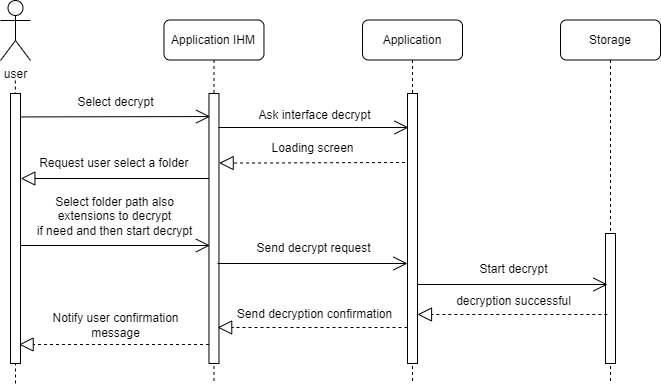

The diagram above was exported from draw.io. Its source (the exported page's mxGraphModel, read from the mxfile embedded in the PNG):
<mxGraphModel dx="743" dy="353" grid="1" gridSize="10" guides="1" tooltips="1" connect="1" arrows="1" fold="1" page="1" pageScale="1" pageWidth="413" pageHeight="291" math="0" shadow="0">
  <root>
    <mxCell id="0" />
    <mxCell id="1" parent="0" />
    <mxCell id="Uav2jxdxGxffhdgECmSP-1" value="&lt;span style=&quot;&quot;&gt;Application IHM&lt;/span&gt;" style="shape=umlLifeline;perimeter=lifelinePerimeter;whiteSpace=wrap;html=1;container=0;collapsible=0;recursiveResize=0;outlineConnect=0;rounded=1;labelBackgroundColor=none;" parent="1" vertex="1">
      <mxGeometry x="326.46" y="86.5" width="100" height="363.5" as="geometry" />
    </mxCell>
    <mxCell id="Uav2jxdxGxffhdgECmSP-2" value="user" style="shape=umlActor;verticalLabelPosition=bottom;verticalAlign=top;html=1;rounded=1;labelBackgroundColor=none;" parent="1" vertex="1">
      <mxGeometry x="163" y="67" width="30" height="60" as="geometry" />
    </mxCell>
    <mxCell id="Uav2jxdxGxffhdgECmSP-3" value="&lt;span style=&quot;&quot;&gt;Application&lt;/span&gt;" style="shape=umlLifeline;perimeter=lifelinePerimeter;whiteSpace=wrap;html=1;container=0;collapsible=0;recursiveResize=0;outlineConnect=0;rounded=1;labelBackgroundColor=none;" parent="1" vertex="1">
      <mxGeometry x="525" y="86.5" width="100" height="363.5" as="geometry" />
    </mxCell>
    <mxCell id="Uav2jxdxGxffhdgECmSP-4" value="&lt;span style=&quot;&quot;&gt;Storage&lt;/span&gt;" style="shape=umlLifeline;perimeter=lifelinePerimeter;whiteSpace=wrap;html=1;container=0;collapsible=0;recursiveResize=0;outlineConnect=0;rounded=1;labelBackgroundColor=none;" parent="1" vertex="1">
      <mxGeometry x="723" y="86.5" width="100" height="363.5" as="geometry" />
    </mxCell>
    <mxCell id="Uav2jxdxGxffhdgECmSP-5" value="" style="endArrow=none;dashed=1;html=1;rounded=1;labelBackgroundColor=none;fontColor=default;" parent="1" edge="1">
      <mxGeometry width="50" height="50" relative="1" as="geometry">
        <mxPoint x="178" y="450" as="sourcePoint" />
        <mxPoint x="177.86493506493503" y="147" as="targetPoint" />
      </mxGeometry>
    </mxCell>
    <mxCell id="Uav2jxdxGxffhdgECmSP-6" value="" style="html=1;points=[];perimeter=orthogonalPerimeter;rounded=0;glass=0;labelBackgroundColor=none;fillStyle=auto;" parent="1" vertex="1">
      <mxGeometry x="173" y="160" width="10" height="270" as="geometry" />
    </mxCell>
    <mxCell id="Uav2jxdxGxffhdgECmSP-7" value="" style="html=1;points=[];perimeter=orthogonalPerimeter;rounded=0;glass=0;labelBackgroundColor=none;fillStyle=auto;" parent="1" vertex="1">
      <mxGeometry x="371.46" y="160" width="10" height="270" as="geometry" />
    </mxCell>
    <mxCell id="Uav2jxdxGxffhdgECmSP-8" value="" style="html=1;points=[];perimeter=orthogonalPerimeter;rounded=0;glass=0;labelBackgroundColor=none;fillStyle=auto;" parent="1" vertex="1">
      <mxGeometry x="570" y="160" width="10" height="270" as="geometry" />
    </mxCell>
    <mxCell id="Uav2jxdxGxffhdgECmSP-9" value="" style="html=1;points=[];perimeter=orthogonalPerimeter;rounded=0;glass=0;labelBackgroundColor=none;fillStyle=auto;" parent="1" vertex="1">
      <mxGeometry x="768" y="300" width="10" height="130" as="geometry" />
    </mxCell>
    <mxCell id="Uav2jxdxGxffhdgECmSP-10" value="Select decrypt" style="text;html=1;align=center;verticalAlign=middle;resizable=0;points=[];autosize=1;strokeColor=none;fillColor=none;rounded=1;labelBackgroundColor=none;" parent="1" vertex="1">
      <mxGeometry x="228.09" y="154" width="100" height="30" as="geometry" />
    </mxCell>
    <mxCell id="Uav2jxdxGxffhdgECmSP-11" value="" style="endArrow=open;endFill=1;endSize=12;html=1;rounded=1;entryX=0.071;entryY=0.165;entryDx=0;entryDy=0;entryPerimeter=0;labelBackgroundColor=none;fontColor=default;" parent="1" edge="1">
      <mxGeometry width="160" relative="1" as="geometry">
        <mxPoint x="183.5" y="183.42999999999984" as="sourcePoint" />
        <mxPoint x="372.66999999999985" y="183.04999999999984" as="targetPoint" />
      </mxGeometry>
    </mxCell>
    <mxCell id="Uav2jxdxGxffhdgECmSP-12" value="Ask interface decrypt" style="text;html=1;align=center;verticalAlign=middle;resizable=0;points=[];autosize=1;strokeColor=none;fillColor=none;rounded=1;labelBackgroundColor=none;" parent="1" vertex="1">
      <mxGeometry x="407" y="167" width="140" height="30" as="geometry" />
    </mxCell>
    <mxCell id="Uav2jxdxGxffhdgECmSP-13" value="" style="endArrow=open;endFill=1;endSize=12;html=1;rounded=1;labelBackgroundColor=none;fontColor=default;" parent="1" edge="1">
      <mxGeometry width="160" relative="1" as="geometry">
        <mxPoint x="381" y="194" as="sourcePoint" />
        <mxPoint x="571" y="194" as="targetPoint" />
      </mxGeometry>
    </mxCell>
    <mxCell id="Uav2jxdxGxffhdgECmSP-14" value="Select folder path also &lt;br&gt;extensions to decrypt&lt;br&gt;if need and then start decrypt" style="text;html=1;align=center;verticalAlign=middle;resizable=0;points=[];autosize=1;strokeColor=none;fillColor=none;rounded=1;labelBackgroundColor=none;" parent="1" vertex="1">
      <mxGeometry x="187.41" y="253" width="180" height="60" as="geometry" />
    </mxCell>
    <mxCell id="Uav2jxdxGxffhdgECmSP-15" value="" style="endArrow=open;endFill=1;endSize=12;html=1;rounded=1;labelBackgroundColor=none;fontColor=default;" parent="1" edge="1">
      <mxGeometry x="326.46" y="86.5" width="160" relative="1" as="geometry">
        <mxPoint x="182.42000000000007" y="312" as="sourcePoint" />
        <mxPoint x="372.4200000000001" y="312" as="targetPoint" />
      </mxGeometry>
    </mxCell>
    <mxCell id="Uav2jxdxGxffhdgECmSP-16" value="Send decrypt&amp;nbsp;request" style="text;html=1;align=center;verticalAlign=middle;resizable=0;points=[];autosize=1;strokeColor=none;fillColor=none;rounded=1;labelBackgroundColor=none;" parent="1" vertex="1">
      <mxGeometry x="406.36" y="300" width="140" height="30" as="geometry" />
    </mxCell>
    <mxCell id="Uav2jxdxGxffhdgECmSP-17" value="" style="endArrow=open;endFill=1;endSize=12;html=1;rounded=1;labelBackgroundColor=none;fontColor=default;" parent="1" edge="1">
      <mxGeometry width="160" relative="1" as="geometry">
        <mxPoint x="380" y="330" as="sourcePoint" />
        <mxPoint x="570" y="330" as="targetPoint" />
      </mxGeometry>
    </mxCell>
    <mxCell id="Uav2jxdxGxffhdgECmSP-18" value="Loading screen" style="text;html=1;align=center;verticalAlign=middle;resizable=0;points=[];autosize=1;strokeColor=none;fillColor=none;rounded=1;labelBackgroundColor=none;" parent="1" vertex="1">
      <mxGeometry x="419.77000000000004" y="200" width="110" height="30" as="geometry" />
    </mxCell>
    <mxCell id="Uav2jxdxGxffhdgECmSP-19" value="" style="endArrow=block;dashed=1;endFill=0;endSize=12;html=1;rounded=1;exitX=-0.211;exitY=0.186;exitDx=0;exitDy=0;exitPerimeter=0;labelBackgroundColor=none;fontColor=default;" parent="1" edge="1">
      <mxGeometry width="160" relative="1" as="geometry">
        <mxPoint x="567.55" y="228.99800000000005" as="sourcePoint" />
        <mxPoint x="381.65999999999985" y="229.59000000000003" as="targetPoint" />
      </mxGeometry>
    </mxCell>
    <mxCell id="Uav2jxdxGxffhdgECmSP-20" value="Request user select a folder&amp;nbsp;" style="text;html=1;align=center;verticalAlign=middle;resizable=0;points=[];autosize=1;strokeColor=none;fillColor=none;rounded=1;labelBackgroundColor=none;" parent="1" vertex="1">
      <mxGeometry x="188.09000000000003" y="215" width="180" height="30" as="geometry" />
    </mxCell>
    <mxCell id="Uav2jxdxGxffhdgECmSP-21" value="" style="endArrow=block;endFill=0;endSize=12;html=1;rounded=1;labelBackgroundColor=none;fontColor=default;" parent="1" edge="1">
      <mxGeometry width="160" relative="1" as="geometry">
        <mxPoint x="371.5" y="245.0000000000001" as="sourcePoint" />
        <mxPoint x="183.3266666666666" y="245.0000000000001" as="targetPoint" />
      </mxGeometry>
    </mxCell>
    <mxCell id="Uav2jxdxGxffhdgECmSP-22" value="Start decrypt" style="text;html=1;align=center;verticalAlign=middle;resizable=0;points=[];autosize=1;strokeColor=none;fillColor=none;rounded=1;labelBackgroundColor=none;" parent="1" vertex="1">
      <mxGeometry x="631.36" y="321" width="90" height="30" as="geometry" />
    </mxCell>
    <mxCell id="Uav2jxdxGxffhdgECmSP-23" value="" style="endArrow=open;endFill=1;endSize=12;html=1;rounded=1;labelBackgroundColor=none;fontColor=default;" parent="1" edge="1">
      <mxGeometry width="160" relative="1" as="geometry">
        <mxPoint x="580" y="351" as="sourcePoint" />
        <mxPoint x="770" y="351" as="targetPoint" />
      </mxGeometry>
    </mxCell>
    <mxCell id="Uav2jxdxGxffhdgECmSP-24" value="decryption successful" style="text;html=1;align=center;verticalAlign=middle;resizable=0;points=[];autosize=1;strokeColor=none;fillColor=none;rounded=1;labelBackgroundColor=none;" parent="1" vertex="1">
      <mxGeometry x="606.33" y="353" width="140" height="30" as="geometry" />
    </mxCell>
    <mxCell id="Uav2jxdxGxffhdgECmSP-25" value="" style="endArrow=block;dashed=1;endFill=0;endSize=12;html=1;rounded=1;labelBackgroundColor=none;fontColor=default;" parent="1" edge="1">
      <mxGeometry width="160" relative="1" as="geometry">
        <mxPoint x="769.8300000000006" y="381" as="sourcePoint" />
        <mxPoint x="579.9966666666669" y="381" as="targetPoint" />
      </mxGeometry>
    </mxCell>
    <mxCell id="Uav2jxdxGxffhdgECmSP-26" value="Send decryption&amp;nbsp;confirmation" style="text;html=1;align=center;verticalAlign=middle;resizable=0;points=[];autosize=1;strokeColor=none;fillColor=none;rounded=1;labelBackgroundColor=none;" parent="1" vertex="1">
      <mxGeometry x="386.5" y="366" width="180" height="30" as="geometry" />
    </mxCell>
    <mxCell id="Uav2jxdxGxffhdgECmSP-27" value="" style="endArrow=block;dashed=1;endFill=0;endSize=12;html=1;rounded=1;labelBackgroundColor=none;fontColor=default;" parent="1" edge="1">
      <mxGeometry width="160" relative="1" as="geometry">
        <mxPoint x="570.0000000000005" y="394" as="sourcePoint" />
        <mxPoint x="380.16666666666697" y="394" as="targetPoint" />
      </mxGeometry>
    </mxCell>
    <mxCell id="Uav2jxdxGxffhdgECmSP-28" value="Notify user confirmation&lt;br&gt;message" style="text;html=1;align=center;verticalAlign=middle;resizable=0;points=[];autosize=1;strokeColor=none;fillColor=none;rounded=1;labelBackgroundColor=none;" parent="1" vertex="1">
      <mxGeometry x="202.96" y="372" width="150" height="40" as="geometry" />
    </mxCell>
    <mxCell id="Uav2jxdxGxffhdgECmSP-29" value="" style="endArrow=block;dashed=1;endFill=0;endSize=12;html=1;rounded=1;labelBackgroundColor=none;fontColor=default;" parent="1" edge="1">
      <mxGeometry width="160" relative="1" as="geometry">
        <mxPoint x="371.4600000000005" y="411" as="sourcePoint" />
        <mxPoint x="181.626666666667" y="411" as="targetPoint" />
      </mxGeometry>
    </mxCell>
  </root>
</mxGraphModel>